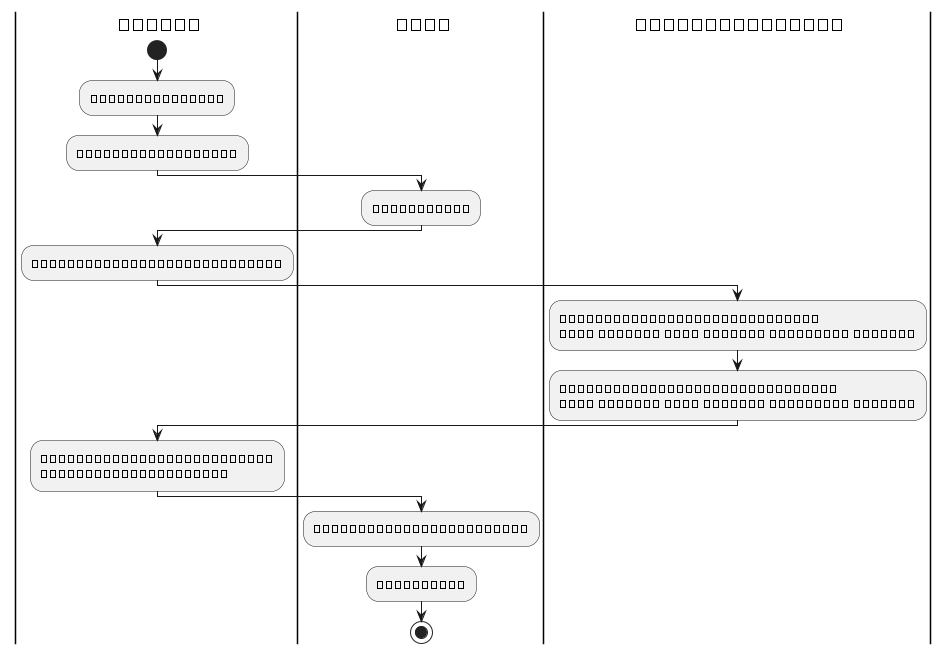

The diagram above was rendered by PlantUML. Its source (embedded in the PNG):
@startuml
|a| แอดมิน
|b| ระบบ
|c| ข้อมูลผู้ใช้งาน

|a|
start
:เปิดแอปพลิเคชัน;
:เข้าสู่แอปพลิเคชัน;
|b|
:เข้าสู่ระบบ;
|a|
:หน้าต่างแก้ไขข้อมูลผู้ใช้งาน;
|c|
:แสดงข้อมูลของผู้ใช้งานทั้งหมด
ชื่อ นามสกุล อายุ ที่อยู่ ประจำตัว เป็นต้น;
:แก้ไข้ข้อมูลของผู้ใช้งานทั้งหมด
ชื่อ นามสกุล อายุ ที่อยู่ ประจำตัว เป็นต้น;
|a|
:หน้าต่างแจ้งเตือนการร้องขอ
เข้าดูข้อมูลผู้ใช้งาน;
|b|
:แจ้งเตือนการร้องขอข้อมูล;
:ออกจากระบบ;
stop
@enduml